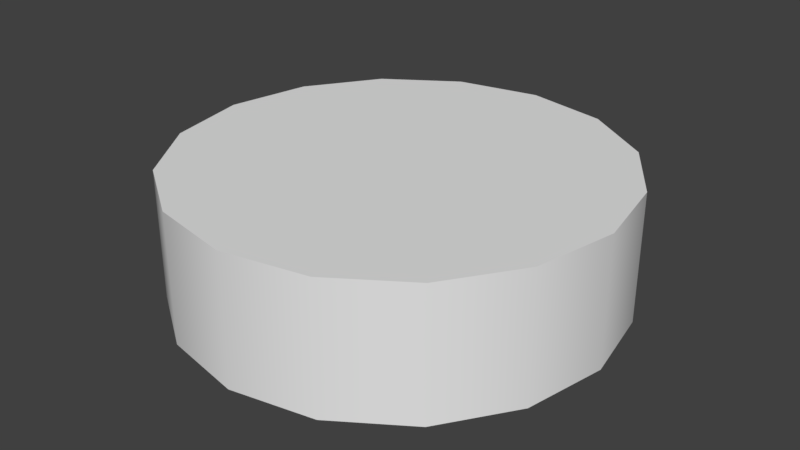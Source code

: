 # Source: Trunk_Classroom.blend  (saved by Blender 2.79.0; exported with 4.5.12 LTS)
import bpy
from mathutils import Matrix  # noqa: F401  (used for matrix-valued properties, if any)

bpy.ops.wm.read_factory_settings(use_empty=True)
scene = bpy.context.scene
scene.name = 'Scene'

# ---- collections
col_collection_1 = bpy.data.collections.new('Collection 1'); scene.collection.children.link(col_collection_1)

# ---- materials (node trees are filled in below, after node groups)
mat_trunk = bpy.data.materials.new('Trunk')
mat_trunk.alpha_threshold = 0.0
mat_trunk.use_transparent_shadow = False
mat_trunk.roughness = 0.5
mat_bark = bpy.data.materials.new('Bark')
mat_bark.alpha_threshold = 0.0
mat_bark.use_transparent_shadow = False
mat_bark.roughness = 0.5
mat_bark.specular_intensity = 0.0
mat_material = bpy.data.materials.new('Material')
mat_material.alpha_threshold = 0.0
mat_material.use_transparent_shadow = False
mat_material.roughness = 0.5
mat_material.specular_intensity = 0.0

# ---- node groups
ng_auto_smooth = bpy.data.node_groups.new('Auto Smooth', 'GeometryNodeTree')
_s = ng_auto_smooth.interface.new_socket(name='Geometry', in_out='OUTPUT', socket_type='NodeSocketGeometry')
_s = ng_auto_smooth.interface.new_socket(name='Geometry', in_out='INPUT', socket_type='NodeSocketGeometry')
_s = ng_auto_smooth.interface.new_socket(name='Angle', in_out='INPUT', socket_type='NodeSocketFloat')
_s.subtype = 'ANGLE'
_s.min_value = 0.0
_s.max_value = 3.142
ng_auto_smooth.is_modifier = True
_N = ng_auto_smooth.nodes; _L = ng_auto_smooth.links
n0 = _N.new('NodeGroupOutput'); n0.name = 'Group Output'; n0.location = (480, -100)
n1 = _N.new('NodeGroupInput'); n1.name = 'Group Input'; n1.location = (-420, -300)
n2 = _N.new('NodeGroupInput'); n2.name = 'Group Input.001'; n2.location = (-60, -100)
n3 = _N.new('GeometryNodeSetShadeSmooth'); n3.name = 'Set Shade Smooth'; n3.location = (120, -100)
n3.domain = 'EDGE'
n4 = _N.new('GeometryNodeSetShadeSmooth'); n4.name = 'Set Shade Smooth.001'; n4.location = (300, -100)
n5 = _N.new('GeometryNodeInputMeshEdgeAngle'); n5.name = 'Edge Angle'; n5.location = (-420, -220)
n6 = _N.new('GeometryNodeInputEdgeSmooth'); n6.name = 'Is Edge Smooth'; n6.location = (-60, -160)
n7 = _N.new('GeometryNodeInputShadeSmooth'); n7.name = 'Is Face Smooth'; n7.location = (-240, -340)
n8 = _N.new('FunctionNodeBooleanMath'); n8.name = 'Boolean Math'; n8.location = (-60, -220)
n9 = _N.new('FunctionNodeCompare'); n9.name = 'Compare'; n9.location = (-240, -180)
n9.operation = 'LESS_EQUAL'
_L.new(n5.outputs[0], n9.inputs[0])
_L.new(n4.outputs[0], n0.inputs[0])
_L.new(n1.outputs[1], n9.inputs[1])
_L.new(n9.outputs[0], n8.inputs[0])
_L.new(n7.outputs[0], n8.inputs[1])
_L.new(n2.outputs[0], n3.inputs[0])
_L.new(n6.outputs[0], n3.inputs[1])
_L.new(n3.outputs[0], n4.inputs[0])
_L.new(n8.outputs[0], n3.inputs[2])
n0.is_active_output = True

# ---- material node trees

# ---- world
world_world = bpy.data.worlds.new('World'); scene.world = world_world
world_world.color = (0.05088, 0.05088, 0.05088)
world_world.use_sun_shadow = False
world_world.sun_shadow_jitter_overblur = 0.0
world_world.cycles.sampling_method = 'MANUAL'

# ---- meshes
me_circle_003 = bpy.data.meshes.new('Circle.003')
me_circle_003.from_pydata([(0.0, 1.044, -0.05847), (-0.3994, 0.9642, -0.05847), (-0.738, 0.738, -0.05847), (-0.9642, 0.3994, -0.05847), (-1.044, -4.562e-08, -0.05847), (-0.9642, -0.3994, -0.05847), (-0.738, -0.738, -0.05847), (-0.3994, -0.9642, -0.05847), (-1.576e-07, -1.044, -0.05847), (0.3994, -0.9642, -0.05847), (0.738, -0.738, -0.05847), (0.9642, -0.3994, -0.05847), (1.044, 1.245e-08, -0.05847), (0.9642, 0.3994, -0.05847), (0.738, 0.738, -0.05847), (0.3994, 0.9642, -0.05847), (-3.888e-08, 1.166e-08, -0.05847), (0.738, 0.738, 0.5569), (0.9642, 0.3994, 0.5569), (1.044, 1.245e-08, 0.5569), (0.9642, -0.3994, 0.5569), (0.738, -0.738, 0.5569), (0.3994, -0.9642, 0.5569), (-1.576e-07, -1.044, 0.5569), (-0.3994, -0.9642, 0.5569), (-0.738, -0.738, 0.5569), (-0.9642, -0.3994, 0.5569), (-1.044, -4.562e-08, 0.5569), (-0.9642, 0.3994, 0.5569), (-0.738, 0.738, 0.5569), (-0.3994, 0.9642, 0.5569), (0.0, 1.044, 0.5569), (0.3994, 0.9642, 0.5569), (-3.888e-08, 1.166e-08, 0.5569)], [], [(7, 6, 16), (15, 14, 16), (8, 7, 16), (1, 0, 16), (0, 15, 16), (9, 8, 16), (2, 1, 16), (10, 9, 16), (3, 2, 16), (11, 10, 16), (4, 3, 16), (12, 11, 16), (5, 4, 16), (13, 12, 16), (6, 5, 16), (14, 13, 16), (24, 33, 25), (32, 33, 17), (23, 33, 24), (30, 33, 31), (31, 33, 32), (22, 33, 23), (29, 33, 30), (21, 33, 22), (28, 33, 29), (20, 33, 21), (27, 33, 28), (19, 33, 20), (26, 33, 27), (18, 33, 19), (25, 33, 26), (17, 33, 18), (7, 24, 25, 6), (15, 32, 17, 14), (8, 23, 24, 7), (1, 30, 31, 0), (0, 31, 32, 15), (9, 22, 23, 8), (2, 29, 30, 1), (10, 21, 22, 9), (3, 28, 29, 2), (11, 20, 21, 10), (4, 27, 28, 3), (12, 19, 20, 11), (5, 26, 27, 4), (13, 18, 19, 12), (6, 25, 26, 5), (14, 17, 18, 13)])
me_circle_003.polygons.foreach_set('use_smooth', [True] * 48)
me_circle_003.polygons.foreach_set('material_index', [0, 0, 0, 0, 0, 0, 0, 0, 0, 0, 0, 0, 0, 0, 0, 0, 0, 0, 0, 0, 0, 0, 0, 0, 0, 0, 0, 0, 0, 0, 0, 0, 1, 1, 1, 1, 1, 1, 1, 1, 1, 1, 1, 1, 1, 1, 1, 1])
_uv = me_circle_003.uv_layers.new(name='UVMap')
_uv.uv.foreach_set('vector', [0.4158, 0.9234, 0.2602, 0.8589, 0.5, 0.5, 0.5842, 0.07662, 0.7398, 0.1411, 0.5, 0.5, 0.5842, 0.9234, 0.4158, 0.9234, 0.5, 0.5, 0.2602, 0.1411, 0.4158, 0.07662, 0.5, 0.5, 0.4158, 0.07662, 0.5842, 0.07662, 0.5, 0.5, 0.7398, 0.8589, 0.5842, 0.9234, 0.5, 0.5, 0.1411, 0.2602, 0.2602, 0.1411, 0.5, 0.5, 0.8589, 0.7398, 0.7398, 0.8589, 0.5, 0.5, 0.07662, 0.4158, 0.1411, 0.2602, 0.5, 0.5, 0.9234, 0.5842, 0.8589, 0.7398, 0.5, 0.5, 0.07662, 0.5842, 0.07662, 0.4158, 0.5, 0.5, 0.9234, 0.4158, 0.9234, 0.5842, 0.5, 0.5, 0.1411, 0.7398, 0.07662, 0.5842, 0.5, 0.5, 0.8589, 0.2602, 0.9234, 0.4158, 0.5, 0.5, 0.2602, 0.8589, 0.1411, 0.7398, 0.5, 0.5, 0.7398, 0.1411, 0.8589, 0.2602, 0.5, 0.5, 0.8316, 0.2778, 0.5, 0.5, 0.7398, 0.1411, 0.1411, 0.7398, 0.5, 0.5, 0.2602, 0.8589, 0.9234, 0.4158, 0.5, 0.5, 0.8316, 0.2778, 0.07662, 0.4158, 0.5, 0.5, 0.07662, 0.5842, 0.07662, 0.5842, 0.5, 0.5, 0.1411, 0.7398, 0.9234, 0.5842, 0.5, 0.5, 0.9234, 0.4158, 0.1411, 0.2602, 0.5, 0.5, 0.07662, 0.4158, 0.8589, 0.7398, 0.5, 0.5, 0.9234, 0.5842, 0.2602, 0.1411, 0.5, 0.5, 0.1411, 0.2602, 0.7398, 0.8589, 0.5, 0.5, 0.8589, 0.7398, 0.4158, 0.07662, 0.5, 0.5, 0.2602, 0.1411, 0.5842, 0.9234, 0.5, 0.5, 0.7398, 0.8589, 0.5842, 0.07662, 0.5, 0.5, 0.4158, 0.07662, 0.4158, 0.9234, 0.5, 0.5, 0.5842, 0.9234, 0.7398, 0.1411, 0.5, 0.5, 0.5842, 0.07662, 0.2602, 0.8589, 0.5, 0.5, 0.4158, 0.9234, -0.6153, 0.5832, -0.6153, 0.4168, -0.5052, 0.4168, -0.5052, 0.5832, 0.2657, 0.5832, 0.2657, 0.4168, 0.3758, 0.4168, 0.3758, 0.5832, -0.7254, 0.5832, -0.7254, 0.4168, -0.6153, 0.4168, -0.6153, 0.5832, 0.04543, 0.5832, 0.04543, 0.4168, 0.1556, 0.4168, 0.1556, 0.5832, 0.1556, 0.5832, 0.1556, 0.4168, 0.2657, 0.4168, 0.2657, 0.5832, 0.9264, 0.5832, 0.9264, 0.4168, 1.036, 0.4168, 1.036, 0.5832, -0.06468, 0.5832, -0.06468, 0.4168, 0.04543, 0.4168, 0.04543, 0.5832, 0.8163, 0.5832, 0.8163, 0.4168, 0.9264, 0.4168, 0.9264, 0.5832, -0.1748, 0.5832, -0.1748, 0.4168, -0.06468, 0.4168, -0.06468, 0.5832, 0.7061, 0.5832, 0.7061, 0.4168, 0.8163, 0.4168, 0.8163, 0.5832, -0.2849, 0.5832, -0.2849, 0.4168, -0.1748, 0.4168, -0.1748, 0.5832, 0.596, 0.5832, 0.596, 0.4168, 0.7061, 0.4168, 0.7061, 0.5832, -0.395, 0.5832, -0.395, 0.4168, -0.2849, 0.4168, -0.2849, 0.5832, 0.4859, 0.5832, 0.4859, 0.4168, 0.596, 0.4168, 0.596, 0.5832, -0.5052, 0.5832, -0.5052, 0.4168, -0.395, 0.4168, -0.395, 0.5832, 0.3758, 0.5832, 0.3758, 0.4168, 0.4859, 0.4168, 0.4859, 0.5832])
me_circle_003.materials.append(mat_trunk)
me_circle_003.materials.append(mat_bark)
me_circle_003.materials.append(mat_material)
me_circle_003.use_remesh_preserve_volume = False
me_circle_003.use_remesh_preserve_attributes = False
me_circle_003.use_mirror_vertex_groups = False
me_circle_003.update()
me_circle_002 = bpy.data.meshes.new('Circle.002')
me_circle_002.from_pydata([(0.0, 1.0, 0.0), (-0.3827, 0.9239, 0.0), (-0.7071, 0.7071, 0.0), (-0.9239, 0.3827, 0.0), (-1.0, -4.371e-08, 0.0), (-0.9239, -0.3827, 0.0), (-0.7071, -0.7071, 0.0), (-0.3827, -0.9239, 0.0), (-1.51e-07, -1.0, 0.0), (0.3827, -0.9239, 0.0), (0.7071, -0.7071, 0.0), (0.9239, -0.3827, 0.0), (1.0, 1.192e-08, 0.0), (0.9239, 0.3827, 0.0), (0.7071, 0.7071, 0.0), (0.3827, 0.9239, 0.0), (-3.725e-08, 1.118e-08, 0.0), (0.7071, 0.7071, 0.5), (0.9239, 0.3827, 0.5), (1.0, 1.192e-08, 0.5), (0.9239, -0.3827, 0.5), (0.7071, -0.7071, 0.5), (0.3827, -0.9239, 0.5), (-1.51e-07, -1.0, 0.5), (-0.3827, -0.9239, 0.5), (-0.7071, -0.7071, 0.5), (-0.9239, -0.3827, 0.5), (-1.0, -4.371e-08, 0.5), (-0.9239, 0.3827, 0.5), (-0.7071, 0.7071, 0.5), (-0.3827, 0.9239, 0.5), (0.0, 1.0, 0.5), (0.3827, 0.9239, 0.5)], [], [(7, 16, 6), (15, 16, 14), (8, 16, 7), (1, 16, 0), (0, 16, 15), (9, 16, 8), (2, 16, 1), (10, 16, 9), (3, 16, 2), (11, 16, 10), (4, 16, 3), (12, 16, 11), (5, 16, 4), (13, 16, 12), (6, 16, 5), (14, 16, 13), (7, 6, 25, 24), (15, 14, 17, 32), (8, 7, 24, 23), (1, 0, 31, 30), (0, 15, 32, 31), (9, 8, 23, 22), (2, 1, 30, 29), (10, 9, 22, 21), (3, 2, 29, 28), (11, 10, 21, 20), (4, 3, 28, 27), (12, 11, 20, 19), (5, 4, 27, 26), (13, 12, 19, 18), (6, 5, 26, 25), (14, 13, 18, 17)])
me_circle_002.polygons.foreach_set('use_smooth', [True] * 32)
me_circle_002.polygons.foreach_set('material_index', [0, 0, 0, 0, 0, 0, 0, 0, 0, 0, 0, 0, 0, 0, 0, 0, 2, 2, 2, 2, 2, 2, 2, 2, 2, 2, 2, 2, 2, 2, 2, 2])
_uv = me_circle_002.uv_layers.new(name='UVMap')
_uv.uv.foreach_set('vector', [0.5658, 0.1692, 0.5, 0.5, 0.4342, 0.1692, 0.4342, 0.8308, 0.5, 0.5, 0.5658, 0.8308, 0.6874, 0.2196, 0.5, 0.5, 0.5658, 0.1692, 0.2196, 0.6874, 0.5, 0.5, 0.3126, 0.7804, 0.3126, 0.7804, 0.5, 0.5, 0.4342, 0.8308, 0.7804, 0.3126, 0.5, 0.5, 0.6874, 0.2196, 0.1692, 0.5658, 0.5, 0.5, 0.2196, 0.6874, 0.8308, 0.4342, 0.5, 0.5, 0.7804, 0.3126, 0.1692, 0.4342, 0.5, 0.5, 0.1692, 0.5658, 0.8308, 0.5658, 0.5, 0.5, 0.8308, 0.4342, 0.2196, 0.3126, 0.5, 0.5, 0.1692, 0.4342, 0.7804, 0.6874, 0.5, 0.5, 0.8308, 0.5658, 0.3126, 0.2196, 0.5, 0.5, 0.2196, 0.3126, 0.6874, 0.7804, 0.5, 0.5, 0.7804, 0.6874, 0.4342, 0.1692, 0.5, 0.5, 0.3126, 0.2196, 0.5658, 0.8308, 0.5, 0.5, 0.6874, 0.7804, -0.5979, 0.4077, -0.4393, 0.4077, -0.4393, 0.6109, -0.5979, 0.6109, 0.6707, 0.4077, 0.8293, 0.4077, 0.8293, 0.6109, 0.6707, 0.6109, -0.7565, 0.4077, -0.5979, 0.4077, -0.5979, 0.6109, -0.7565, 0.6109, 0.3535, 0.4077, 0.5121, 0.4077, 0.5121, 0.6109, 0.3535, 0.6109, 0.5121, 0.4077, 0.6707, 0.4077, 0.6707, 0.6109, 0.5121, 0.6109, 1.622, 0.4077, 1.781, 0.4077, 1.781, 0.6109, 1.622, 0.6109, 0.195, 0.4077, 0.3535, 0.4077, 0.3535, 0.6109, 0.195, 0.6109, 1.464, 0.4077, 1.622, 0.4077, 1.622, 0.6109, 1.464, 0.6109, 0.03639, 0.4077, 0.195, 0.4077, 0.195, 0.6109, 0.03639, 0.6109, 1.305, 0.4077, 1.464, 0.4077, 1.464, 0.6109, 1.305, 0.6109, -0.1222, 0.4077, 0.03639, 0.4077, 0.03639, 0.6109, -0.1222, 0.6109, 1.146, 0.4077, 1.305, 0.4077, 1.305, 0.6109, 1.146, 0.6109, -0.2808, 0.4077, -0.1222, 0.4077, -0.1222, 0.6109, -0.2808, 0.6109, 0.9879, 0.4077, 1.146, 0.4077, 1.146, 0.6109, 0.9879, 0.6109, -0.4393, 0.4077, -0.2808, 0.4077, -0.2808, 0.6109, -0.4393, 0.6109, 0.8293, 0.4077, 0.9879, 0.4077, 0.9879, 0.6109, 0.8293, 0.6109])
me_circle_002.materials.append(mat_trunk)
me_circle_002.materials.append(mat_bark)
me_circle_002.materials.append(mat_material)
me_circle_002.use_remesh_preserve_volume = False
me_circle_002.use_remesh_preserve_attributes = False
me_circle_002.use_mirror_vertex_groups = False
me_circle_002.update()

# ---- objects
ob_trunk_exterior = bpy.data.objects.new('Trunk_Exterior', me_circle_003)
ob_trunk_interior = bpy.data.objects.new('Trunk_Interior', me_circle_002)

# ---- transforms, parenting, visibility, modifiers, constraints
ob_trunk_exterior.location = (0.0, 0.0, 0.0)
ob_trunk_exterior.lineart.crease_threshold = 0.0
_m = ob_trunk_exterior.modifiers.new('Auto Smooth', 'NODES')
_m.node_group = ng_auto_smooth
_gi = [s.identifier for s in ng_auto_smooth.interface.items_tree if s.item_type == 'SOCKET' and s.in_out == 'INPUT']
_m[_gi[1]] = 0.5236  # Angle
ob_trunk_interior.location = (0.0, 0.0, 0.0)
ob_trunk_interior.lineart.crease_threshold = 0.0
_m = ob_trunk_interior.modifiers.new('Auto Smooth', 'NODES')
_m.node_group = ng_auto_smooth
_gi = [s.identifier for s in ng_auto_smooth.interface.items_tree if s.item_type == 'SOCKET' and s.in_out == 'INPUT']
_m[_gi[1]] = 0.5236  # Angle

# ---- collection membership
col_collection_1.objects.link(ob_trunk_exterior)
col_collection_1.objects.link(ob_trunk_interior)

# ---- scene / render settings (as saved in the file)
scene.frame_start = 1; scene.frame_end = 250; scene.frame_set(0)
scene.render.engine = 'BLENDER_EEVEE_NEXT'
scene.render.resolution_percentage = 50
scene.render.dither_intensity = 0.0
scene.cycles.use_denoising = False
scene.cycles.samples = 128
scene.cycles.sampling_pattern = 'TABULATED_SOBOL'
scene.cycles.use_adaptive_sampling = False
scene.cycles.use_light_tree = False
scene.cycles.blur_glossy = 0.0
scene.cycles.sample_clamp_indirect = 0.0
scene.view_settings.view_transform = 'Standard'
bpy.context.view_layer.update()

# ---- added for rendering (the .blend has no active camera and no usable light): camera, sun
cam_auto = bpy.data.cameras.new('AutoCamera')
cam_auto.lens = 50.0
cam_auto.sensor_width = 36.0
cam_auto.clip_end = 1000.0
ob_auto_camera = bpy.data.objects.new('AutoCamera', cam_auto)
scene.collection.objects.link(ob_auto_camera)
ob_auto_camera.location = (2.78998, -3.34798, 2.48121)
ob_auto_camera.rotation_euler = (1.09748, -7.21219e-08, 0.694738)
scene.camera = ob_auto_camera
light_auto_sun = bpy.data.lights.new('AutoSun', 'SUN')
light_auto_sun.energy = 3.0
light_auto_sun.angle = 0.0523599
ob_auto_sun = bpy.data.objects.new('AutoSun', light_auto_sun)
scene.collection.objects.link(ob_auto_sun)
ob_auto_sun.rotation_euler = (0.872665, 0.174533, 0.523599)
bpy.context.view_layer.update()
